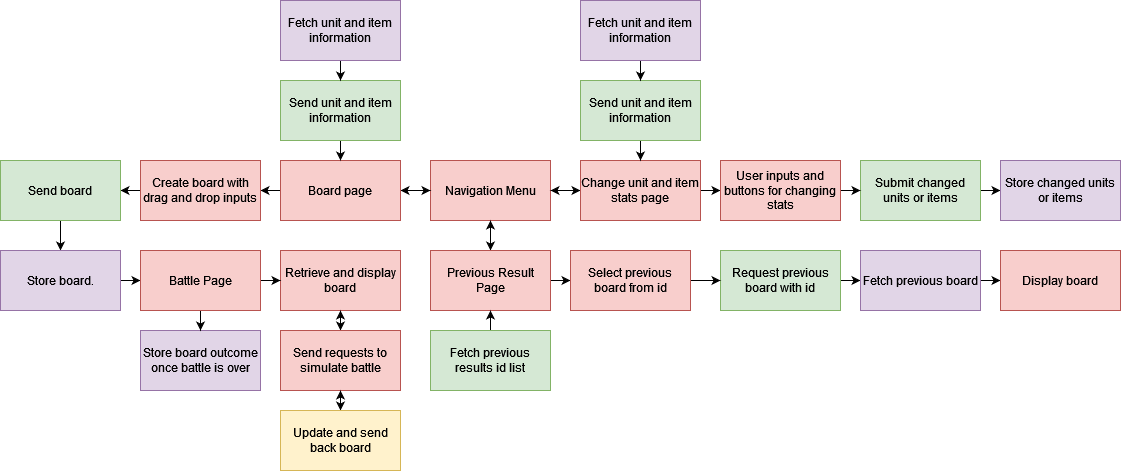

The diagram above was exported from draw.io. Its source (the exported page's mxGraphModel, read from the mxfile embedded in the PNG):
<mxGraphModel dx="1434" dy="794" grid="1" gridSize="10" guides="1" tooltips="1" connect="1" arrows="1" fold="1" page="1" pageScale="1" pageWidth="1100" pageHeight="300" math="0" shadow="0">
  <root>
    <mxCell id="0" />
    <mxCell id="1" parent="0" />
    <mxCell id="jQy2B-3HBkXSZZtudP1P-5" value="" style="edgeStyle=orthogonalEdgeStyle;rounded=0;orthogonalLoop=1;jettySize=auto;html=1;" parent="1" source="jQy2B-3HBkXSZZtudP1P-1" target="jQy2B-3HBkXSZZtudP1P-4" edge="1">
      <mxGeometry relative="1" as="geometry" />
    </mxCell>
    <mxCell id="jQy2B-3HBkXSZZtudP1P-7" value="" style="edgeStyle=orthogonalEdgeStyle;rounded=0;orthogonalLoop=1;jettySize=auto;html=1;" parent="1" source="jQy2B-3HBkXSZZtudP1P-1" target="jQy2B-3HBkXSZZtudP1P-6" edge="1">
      <mxGeometry relative="1" as="geometry" />
    </mxCell>
    <mxCell id="jQy2B-3HBkXSZZtudP1P-11" value="" style="edgeStyle=orthogonalEdgeStyle;rounded=0;orthogonalLoop=1;jettySize=auto;html=1;" parent="1" source="jQy2B-3HBkXSZZtudP1P-1" target="jQy2B-3HBkXSZZtudP1P-10" edge="1">
      <mxGeometry relative="1" as="geometry" />
    </mxCell>
    <mxCell id="jQy2B-3HBkXSZZtudP1P-1" value="Navigation Menu" style="rounded=0;whiteSpace=wrap;html=1;fillColor=#f8cecc;strokeColor=#b85450;" parent="1" vertex="1">
      <mxGeometry x="470" y="300" width="120" height="60" as="geometry" />
    </mxCell>
    <mxCell id="jQy2B-3HBkXSZZtudP1P-9" style="edgeStyle=orthogonalEdgeStyle;rounded=0;orthogonalLoop=1;jettySize=auto;html=1;exitX=1;exitY=0.5;exitDx=0;exitDy=0;entryX=0;entryY=0.5;entryDx=0;entryDy=0;" parent="1" source="jQy2B-3HBkXSZZtudP1P-4" target="jQy2B-3HBkXSZZtudP1P-1" edge="1">
      <mxGeometry relative="1" as="geometry" />
    </mxCell>
    <mxCell id="jQy2B-3HBkXSZZtudP1P-38" style="edgeStyle=orthogonalEdgeStyle;rounded=0;orthogonalLoop=1;jettySize=auto;html=1;entryX=1;entryY=0.5;entryDx=0;entryDy=0;" parent="1" source="jQy2B-3HBkXSZZtudP1P-4" target="jQy2B-3HBkXSZZtudP1P-37" edge="1">
      <mxGeometry relative="1" as="geometry" />
    </mxCell>
    <mxCell id="jQy2B-3HBkXSZZtudP1P-4" value="Board page" style="rounded=0;whiteSpace=wrap;html=1;fillColor=#f8cecc;strokeColor=#b85450;" parent="1" vertex="1">
      <mxGeometry x="320" y="300" width="120" height="60" as="geometry" />
    </mxCell>
    <mxCell id="jQy2B-3HBkXSZZtudP1P-8" style="edgeStyle=orthogonalEdgeStyle;rounded=0;orthogonalLoop=1;jettySize=auto;html=1;" parent="1" source="jQy2B-3HBkXSZZtudP1P-6" target="jQy2B-3HBkXSZZtudP1P-1" edge="1">
      <mxGeometry relative="1" as="geometry" />
    </mxCell>
    <mxCell id="f6T16pW5mQFlPwAFMyfq-4" value="" style="edgeStyle=orthogonalEdgeStyle;rounded=0;orthogonalLoop=1;jettySize=auto;html=1;" edge="1" parent="1" source="jQy2B-3HBkXSZZtudP1P-6" target="f6T16pW5mQFlPwAFMyfq-3">
      <mxGeometry relative="1" as="geometry" />
    </mxCell>
    <mxCell id="jQy2B-3HBkXSZZtudP1P-6" value="Change unit and item stats page" style="rounded=0;whiteSpace=wrap;html=1;fillColor=#f8cecc;strokeColor=#b85450;" parent="1" vertex="1">
      <mxGeometry x="620" y="300" width="120" height="60" as="geometry" />
    </mxCell>
    <mxCell id="jQy2B-3HBkXSZZtudP1P-12" style="edgeStyle=orthogonalEdgeStyle;rounded=0;orthogonalLoop=1;jettySize=auto;html=1;exitX=0.5;exitY=0;exitDx=0;exitDy=0;entryX=0.5;entryY=1;entryDx=0;entryDy=0;" parent="1" source="jQy2B-3HBkXSZZtudP1P-10" target="jQy2B-3HBkXSZZtudP1P-1" edge="1">
      <mxGeometry relative="1" as="geometry" />
    </mxCell>
    <mxCell id="f6T16pW5mQFlPwAFMyfq-8" value="" style="edgeStyle=orthogonalEdgeStyle;rounded=0;orthogonalLoop=1;jettySize=auto;html=1;" edge="1" parent="1" source="jQy2B-3HBkXSZZtudP1P-10" target="f6T16pW5mQFlPwAFMyfq-7">
      <mxGeometry relative="1" as="geometry" />
    </mxCell>
    <mxCell id="jQy2B-3HBkXSZZtudP1P-10" value="Previous Result Page" style="rounded=0;whiteSpace=wrap;html=1;fillColor=#f8cecc;strokeColor=#b85450;" parent="1" vertex="1">
      <mxGeometry x="470" y="390" width="120" height="60" as="geometry" />
    </mxCell>
    <mxCell id="jQy2B-3HBkXSZZtudP1P-23" value="" style="edgeStyle=orthogonalEdgeStyle;rounded=0;orthogonalLoop=1;jettySize=auto;html=1;" parent="1" source="jQy2B-3HBkXSZZtudP1P-15" target="jQy2B-3HBkXSZZtudP1P-22" edge="1">
      <mxGeometry relative="1" as="geometry" />
    </mxCell>
    <mxCell id="jQy2B-3HBkXSZZtudP1P-15" value="Submit changed units or items" style="whiteSpace=wrap;html=1;rounded=0;fillColor=#d5e8d4;strokeColor=#82b366;" parent="1" vertex="1">
      <mxGeometry x="900" y="300" width="120" height="60" as="geometry" />
    </mxCell>
    <mxCell id="jQy2B-3HBkXSZZtudP1P-20" style="edgeStyle=orthogonalEdgeStyle;rounded=0;orthogonalLoop=1;jettySize=auto;html=1;exitX=0.5;exitY=1;exitDx=0;exitDy=0;entryX=0.5;entryY=0;entryDx=0;entryDy=0;" parent="1" source="jQy2B-3HBkXSZZtudP1P-17" target="jQy2B-3HBkXSZZtudP1P-6" edge="1">
      <mxGeometry relative="1" as="geometry" />
    </mxCell>
    <mxCell id="jQy2B-3HBkXSZZtudP1P-17" value="Send unit and item information" style="rounded=0;whiteSpace=wrap;html=1;fillColor=#d5e8d4;strokeColor=#82b366;" parent="1" vertex="1">
      <mxGeometry x="620" y="220" width="120" height="60" as="geometry" />
    </mxCell>
    <mxCell id="jQy2B-3HBkXSZZtudP1P-19" style="edgeStyle=orthogonalEdgeStyle;rounded=0;orthogonalLoop=1;jettySize=auto;html=1;exitX=0.5;exitY=1;exitDx=0;exitDy=0;" parent="1" source="jQy2B-3HBkXSZZtudP1P-18" target="jQy2B-3HBkXSZZtudP1P-17" edge="1">
      <mxGeometry relative="1" as="geometry" />
    </mxCell>
    <mxCell id="jQy2B-3HBkXSZZtudP1P-18" value="Fetch unit and item information" style="rounded=0;whiteSpace=wrap;html=1;fillColor=#e1d5e7;strokeColor=#9673a6;" parent="1" vertex="1">
      <mxGeometry x="620" y="140" width="120" height="60" as="geometry" />
    </mxCell>
    <mxCell id="jQy2B-3HBkXSZZtudP1P-22" value="Store changed units or items" style="whiteSpace=wrap;html=1;rounded=0;fillColor=#e1d5e7;strokeColor=#9673a6;" parent="1" vertex="1">
      <mxGeometry x="1040" y="300" width="120" height="60" as="geometry" />
    </mxCell>
    <mxCell id="jQy2B-3HBkXSZZtudP1P-29" value="" style="edgeStyle=orthogonalEdgeStyle;rounded=0;orthogonalLoop=1;jettySize=auto;html=1;" parent="1" source="jQy2B-3HBkXSZZtudP1P-24" target="jQy2B-3HBkXSZZtudP1P-28" edge="1">
      <mxGeometry relative="1" as="geometry" />
    </mxCell>
    <mxCell id="jQy2B-3HBkXSZZtudP1P-24" value="Request previous board with id" style="whiteSpace=wrap;html=1;rounded=0;fillColor=#d5e8d4;strokeColor=#82b366;" parent="1" vertex="1">
      <mxGeometry x="760" y="390" width="120" height="60" as="geometry" />
    </mxCell>
    <mxCell id="jQy2B-3HBkXSZZtudP1P-27" style="edgeStyle=orthogonalEdgeStyle;rounded=0;orthogonalLoop=1;jettySize=auto;html=1;exitX=0.5;exitY=0;exitDx=0;exitDy=0;entryX=0.5;entryY=1;entryDx=0;entryDy=0;" parent="1" source="jQy2B-3HBkXSZZtudP1P-26" target="jQy2B-3HBkXSZZtudP1P-10" edge="1">
      <mxGeometry relative="1" as="geometry" />
    </mxCell>
    <mxCell id="jQy2B-3HBkXSZZtudP1P-26" value="Fetch previous results id list" style="rounded=0;whiteSpace=wrap;html=1;fillColor=#d5e8d4;strokeColor=#82b366;" parent="1" vertex="1">
      <mxGeometry x="470" y="470" width="120" height="60" as="geometry" />
    </mxCell>
    <mxCell id="jQy2B-3HBkXSZZtudP1P-31" value="" style="edgeStyle=orthogonalEdgeStyle;rounded=0;orthogonalLoop=1;jettySize=auto;html=1;" parent="1" source="jQy2B-3HBkXSZZtudP1P-28" target="jQy2B-3HBkXSZZtudP1P-30" edge="1">
      <mxGeometry relative="1" as="geometry" />
    </mxCell>
    <mxCell id="jQy2B-3HBkXSZZtudP1P-28" value="Fetch previous board" style="whiteSpace=wrap;html=1;rounded=0;fillColor=#e1d5e7;strokeColor=#9673a6;" parent="1" vertex="1">
      <mxGeometry x="900" y="390" width="120" height="60" as="geometry" />
    </mxCell>
    <mxCell id="jQy2B-3HBkXSZZtudP1P-30" value="Display board" style="whiteSpace=wrap;html=1;rounded=0;fillColor=#f8cecc;strokeColor=#b85450;" parent="1" vertex="1">
      <mxGeometry x="1040" y="390" width="120" height="60" as="geometry" />
    </mxCell>
    <mxCell id="jQy2B-3HBkXSZZtudP1P-35" style="edgeStyle=orthogonalEdgeStyle;rounded=0;orthogonalLoop=1;jettySize=auto;html=1;exitX=0.5;exitY=1;exitDx=0;exitDy=0;entryX=0.5;entryY=0;entryDx=0;entryDy=0;" parent="1" source="jQy2B-3HBkXSZZtudP1P-32" target="jQy2B-3HBkXSZZtudP1P-4" edge="1">
      <mxGeometry relative="1" as="geometry" />
    </mxCell>
    <mxCell id="jQy2B-3HBkXSZZtudP1P-32" value="Send unit and item information" style="rounded=0;whiteSpace=wrap;html=1;fillColor=#d5e8d4;strokeColor=#82b366;" parent="1" vertex="1">
      <mxGeometry x="320" y="220" width="120" height="60" as="geometry" />
    </mxCell>
    <mxCell id="jQy2B-3HBkXSZZtudP1P-34" style="edgeStyle=orthogonalEdgeStyle;rounded=0;orthogonalLoop=1;jettySize=auto;html=1;exitX=0.5;exitY=1;exitDx=0;exitDy=0;" parent="1" source="jQy2B-3HBkXSZZtudP1P-33" target="jQy2B-3HBkXSZZtudP1P-32" edge="1">
      <mxGeometry relative="1" as="geometry" />
    </mxCell>
    <mxCell id="jQy2B-3HBkXSZZtudP1P-33" value="Fetch unit and item information" style="rounded=0;whiteSpace=wrap;html=1;fillColor=#e1d5e7;strokeColor=#9673a6;" parent="1" vertex="1">
      <mxGeometry x="320" y="140" width="120" height="60" as="geometry" />
    </mxCell>
    <mxCell id="jQy2B-3HBkXSZZtudP1P-40" value="" style="edgeStyle=orthogonalEdgeStyle;rounded=0;orthogonalLoop=1;jettySize=auto;html=1;" parent="1" source="jQy2B-3HBkXSZZtudP1P-37" target="jQy2B-3HBkXSZZtudP1P-39" edge="1">
      <mxGeometry relative="1" as="geometry" />
    </mxCell>
    <mxCell id="jQy2B-3HBkXSZZtudP1P-37" value="Create board with drag and drop inputs" style="rounded=0;whiteSpace=wrap;html=1;fillColor=#f8cecc;strokeColor=#b85450;" parent="1" vertex="1">
      <mxGeometry x="180" y="300" width="120" height="60" as="geometry" />
    </mxCell>
    <mxCell id="jQy2B-3HBkXSZZtudP1P-42" value="" style="edgeStyle=orthogonalEdgeStyle;rounded=0;orthogonalLoop=1;jettySize=auto;html=1;" parent="1" source="jQy2B-3HBkXSZZtudP1P-39" target="jQy2B-3HBkXSZZtudP1P-41" edge="1">
      <mxGeometry relative="1" as="geometry" />
    </mxCell>
    <mxCell id="jQy2B-3HBkXSZZtudP1P-39" value="Send board" style="whiteSpace=wrap;html=1;rounded=0;fillColor=#d5e8d4;strokeColor=#82b366;" parent="1" vertex="1">
      <mxGeometry x="40" y="300" width="120" height="60" as="geometry" />
    </mxCell>
    <mxCell id="f6T16pW5mQFlPwAFMyfq-12" value="" style="edgeStyle=orthogonalEdgeStyle;rounded=0;orthogonalLoop=1;jettySize=auto;html=1;" edge="1" parent="1" source="jQy2B-3HBkXSZZtudP1P-41" target="f6T16pW5mQFlPwAFMyfq-11">
      <mxGeometry relative="1" as="geometry" />
    </mxCell>
    <mxCell id="jQy2B-3HBkXSZZtudP1P-41" value="Store board." style="whiteSpace=wrap;html=1;rounded=0;fillColor=#e1d5e7;strokeColor=#9673a6;" parent="1" vertex="1">
      <mxGeometry x="40" y="390" width="120" height="60" as="geometry" />
    </mxCell>
    <mxCell id="f6T16pW5mQFlPwAFMyfq-15" style="edgeStyle=orthogonalEdgeStyle;rounded=0;orthogonalLoop=1;jettySize=auto;html=1;exitX=0.5;exitY=1;exitDx=0;exitDy=0;entryX=0.5;entryY=0;entryDx=0;entryDy=0;" edge="1" parent="1" source="jQy2B-3HBkXSZZtudP1P-43" target="jQy2B-3HBkXSZZtudP1P-45">
      <mxGeometry relative="1" as="geometry" />
    </mxCell>
    <mxCell id="jQy2B-3HBkXSZZtudP1P-43" value="Retrieve and display board" style="whiteSpace=wrap;html=1;rounded=0;fillColor=#f8cecc;strokeColor=#b85450;" parent="1" vertex="1">
      <mxGeometry x="320" y="390" width="120" height="60" as="geometry" />
    </mxCell>
    <mxCell id="jQy2B-3HBkXSZZtudP1P-50" value="" style="edgeStyle=orthogonalEdgeStyle;rounded=0;orthogonalLoop=1;jettySize=auto;html=1;" parent="1" source="jQy2B-3HBkXSZZtudP1P-45" target="jQy2B-3HBkXSZZtudP1P-49" edge="1">
      <mxGeometry relative="1" as="geometry" />
    </mxCell>
    <mxCell id="f6T16pW5mQFlPwAFMyfq-16" style="edgeStyle=orthogonalEdgeStyle;rounded=0;orthogonalLoop=1;jettySize=auto;html=1;exitX=0.5;exitY=0;exitDx=0;exitDy=0;entryX=0.5;entryY=1;entryDx=0;entryDy=0;" edge="1" parent="1" source="jQy2B-3HBkXSZZtudP1P-45" target="jQy2B-3HBkXSZZtudP1P-43">
      <mxGeometry relative="1" as="geometry" />
    </mxCell>
    <mxCell id="jQy2B-3HBkXSZZtudP1P-45" value="Send requests to simulate battle" style="whiteSpace=wrap;html=1;rounded=0;fillColor=#f8cecc;strokeColor=#b85450;" parent="1" vertex="1">
      <mxGeometry x="320" y="470" width="120" height="60" as="geometry" />
    </mxCell>
    <mxCell id="jQy2B-3HBkXSZZtudP1P-51" style="edgeStyle=orthogonalEdgeStyle;rounded=0;orthogonalLoop=1;jettySize=auto;html=1;exitX=0.5;exitY=0;exitDx=0;exitDy=0;entryX=0.5;entryY=1;entryDx=0;entryDy=0;" parent="1" source="jQy2B-3HBkXSZZtudP1P-49" target="jQy2B-3HBkXSZZtudP1P-45" edge="1">
      <mxGeometry relative="1" as="geometry" />
    </mxCell>
    <mxCell id="jQy2B-3HBkXSZZtudP1P-49" value="Update and send back board" style="whiteSpace=wrap;html=1;rounded=0;fillColor=#fff2cc;strokeColor=#d6b656;" parent="1" vertex="1">
      <mxGeometry x="320" y="550" width="120" height="60" as="geometry" />
    </mxCell>
    <mxCell id="jQy2B-3HBkXSZZtudP1P-54" value="Store board outcome once battle is over" style="whiteSpace=wrap;html=1;rounded=0;fillColor=#e1d5e7;strokeColor=#9673a6;" parent="1" vertex="1">
      <mxGeometry x="180" y="470" width="120" height="60" as="geometry" />
    </mxCell>
    <mxCell id="f6T16pW5mQFlPwAFMyfq-1" style="edgeStyle=orthogonalEdgeStyle;rounded=0;orthogonalLoop=1;jettySize=auto;html=1;exitX=0.5;exitY=1;exitDx=0;exitDy=0;" edge="1" parent="1" source="jQy2B-3HBkXSZZtudP1P-18" target="jQy2B-3HBkXSZZtudP1P-18">
      <mxGeometry relative="1" as="geometry" />
    </mxCell>
    <mxCell id="f6T16pW5mQFlPwAFMyfq-5" style="edgeStyle=orthogonalEdgeStyle;rounded=0;orthogonalLoop=1;jettySize=auto;html=1;exitX=1;exitY=0.5;exitDx=0;exitDy=0;entryX=0;entryY=0.5;entryDx=0;entryDy=0;" edge="1" parent="1" source="f6T16pW5mQFlPwAFMyfq-3" target="jQy2B-3HBkXSZZtudP1P-15">
      <mxGeometry relative="1" as="geometry" />
    </mxCell>
    <mxCell id="f6T16pW5mQFlPwAFMyfq-3" value="User inputs and buttons for changing stats" style="whiteSpace=wrap;html=1;fillColor=#f8cecc;strokeColor=#b85450;rounded=0;" vertex="1" parent="1">
      <mxGeometry x="760" y="300" width="120" height="60" as="geometry" />
    </mxCell>
    <mxCell id="f6T16pW5mQFlPwAFMyfq-9" style="edgeStyle=orthogonalEdgeStyle;rounded=0;orthogonalLoop=1;jettySize=auto;html=1;entryX=0;entryY=0.5;entryDx=0;entryDy=0;" edge="1" parent="1" source="f6T16pW5mQFlPwAFMyfq-7" target="jQy2B-3HBkXSZZtudP1P-24">
      <mxGeometry relative="1" as="geometry" />
    </mxCell>
    <mxCell id="f6T16pW5mQFlPwAFMyfq-7" value="Select previous board from id" style="whiteSpace=wrap;html=1;fillColor=#f8cecc;strokeColor=#b85450;rounded=0;" vertex="1" parent="1">
      <mxGeometry x="610" y="390" width="120" height="60" as="geometry" />
    </mxCell>
    <mxCell id="f6T16pW5mQFlPwAFMyfq-14" style="edgeStyle=orthogonalEdgeStyle;rounded=0;orthogonalLoop=1;jettySize=auto;html=1;entryX=0;entryY=0.5;entryDx=0;entryDy=0;" edge="1" parent="1" source="f6T16pW5mQFlPwAFMyfq-11" target="jQy2B-3HBkXSZZtudP1P-43">
      <mxGeometry relative="1" as="geometry" />
    </mxCell>
    <mxCell id="f6T16pW5mQFlPwAFMyfq-17" style="edgeStyle=orthogonalEdgeStyle;rounded=0;orthogonalLoop=1;jettySize=auto;html=1;exitX=0.5;exitY=1;exitDx=0;exitDy=0;" edge="1" parent="1" source="f6T16pW5mQFlPwAFMyfq-11" target="jQy2B-3HBkXSZZtudP1P-54">
      <mxGeometry relative="1" as="geometry" />
    </mxCell>
    <mxCell id="f6T16pW5mQFlPwAFMyfq-11" value="Battle Page" style="whiteSpace=wrap;html=1;fillColor=#f8cecc;strokeColor=#b85450;rounded=0;" vertex="1" parent="1">
      <mxGeometry x="180" y="390" width="120" height="60" as="geometry" />
    </mxCell>
  </root>
</mxGraphModel>